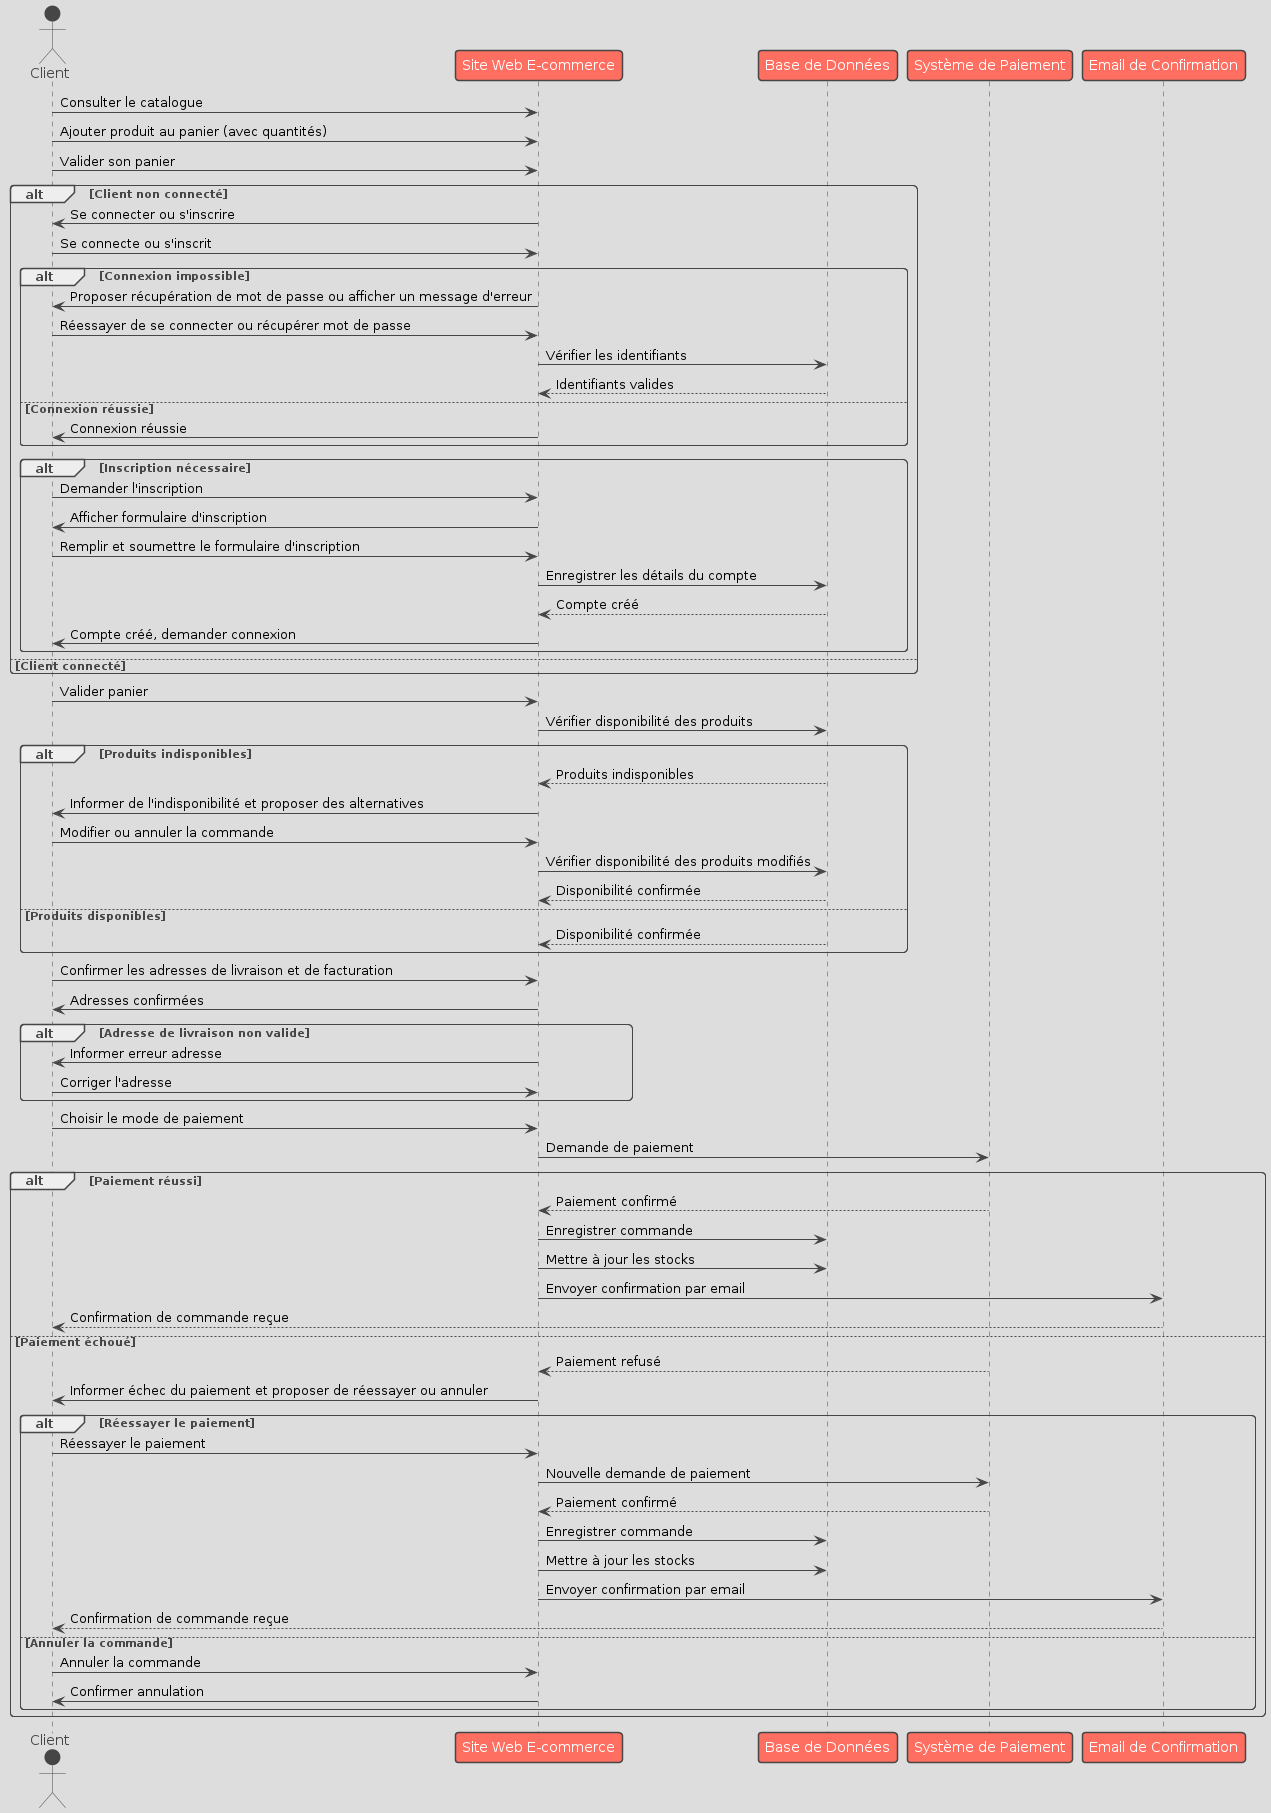

The diagram above was rendered by PlantUML. Its source (embedded in the PNG):
@startuml
!theme toy
actor Client
participant "Site Web E-commerce" as SW
participant "Base de Données" as BD
participant "Système de Paiement" as SP
participant "Email de Confirmation" as EC

Client -> SW: Consulter le catalogue
Client -> SW: Ajouter produit au panier (avec quantités)
Client -> SW: Valider son panier

alt Client non connecté
    SW -> Client: Se connecter ou s'inscrire
    Client -> SW: Se connecte ou s'inscrit
    alt Connexion impossible
        SW -> Client: Proposer récupération de mot de passe ou afficher un message d'erreur
        Client -> SW: Réessayer de se connecter ou récupérer mot de passe
        SW -> BD: Vérifier les identifiants
        BD --> SW: Identifiants valides
    else Connexion réussie
        SW -> Client: Connexion réussie
    end

    alt Inscription nécessaire
        Client -> SW: Demander l'inscription
        SW -> Client: Afficher formulaire d'inscription
        Client -> SW: Remplir et soumettre le formulaire d'inscription
        SW -> BD: Enregistrer les détails du compte
        BD --> SW: Compte créé
        SW -> Client: Compte créé, demander connexion
    end
else Client connecté
end

Client -> SW: Valider panier
SW -> BD: Vérifier disponibilité des produits
alt Produits indisponibles
    BD --> SW: Produits indisponibles
    SW -> Client: Informer de l'indisponibilité et proposer des alternatives
    Client -> SW: Modifier ou annuler la commande
    SW -> BD: Vérifier disponibilité des produits modifiés
    BD --> SW: Disponibilité confirmée
else Produits disponibles
    BD --> SW: Disponibilité confirmée
end

Client -> SW: Confirmer les adresses de livraison et de facturation
SW -> Client: Adresses confirmées
alt Adresse de livraison non valide
    SW -> Client: Informer erreur adresse
    Client -> SW: Corriger l'adresse
end

Client -> SW: Choisir le mode de paiement
SW -> SP: Demande de paiement
alt Paiement réussi
    SP --> SW: Paiement confirmé
    SW -> BD: Enregistrer commande
    SW -> BD: Mettre à jour les stocks
    SW -> EC: Envoyer confirmation par email
    EC --> Client: Confirmation de commande reçue
else Paiement échoué
    SP --> SW: Paiement refusé
    SW -> Client: Informer échec du paiement et proposer de réessayer ou annuler
    alt Réessayer le paiement
        Client -> SW: Réessayer le paiement
        SW -> SP: Nouvelle demande de paiement
        SP --> SW: Paiement confirmé
        SW -> BD: Enregistrer commande
        SW -> BD: Mettre à jour les stocks
        SW -> EC: Envoyer confirmation par email
        EC --> Client: Confirmation de commande reçue
    else Annuler la commande
        Client -> SW: Annuler la commande
        SW -> Client: Confirmer annulation
    end
end
@enduml